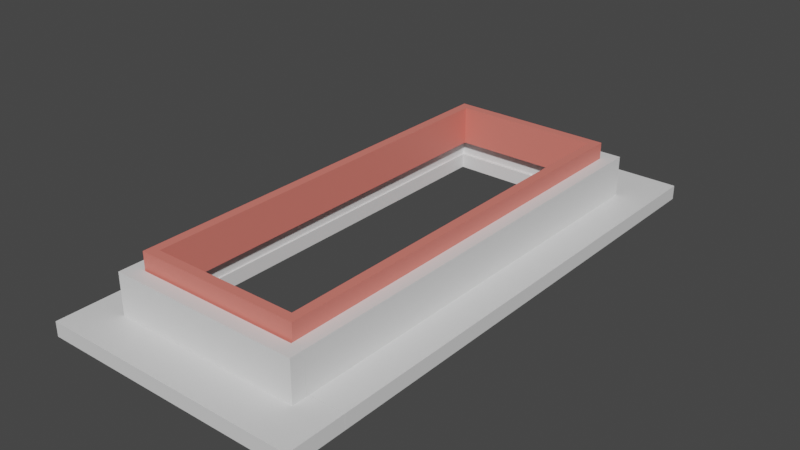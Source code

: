 # Source: 01curb.blend  (saved by Blender 3.3.6; exported with 4.5.12 LTS)
import bpy
from mathutils import Matrix  # noqa: F401  (used for matrix-valued properties, if any)

bpy.ops.wm.read_factory_settings(use_empty=True)
scene = bpy.context.scene
scene.name = 'Scene'

# ---- collections
col_collection = bpy.data.collections.new('Collection'); scene.collection.children.link(col_collection)

# ---- materials (node trees are filled in below, after node groups)
mat_mat2 = bpy.data.materials.new('mat2')
mat_mat2.use_transparent_shadow = False
mat_mat1 = bpy.data.materials.new('mat1')
mat_mat1.alpha_threshold = 0.0
mat_mat1.use_transparent_shadow = False
mat_mat1.roughness = 0.5
mat_mat1.line_color = (0.0, 0.0, 0.0, 1.0)

# ---- material node trees
mat_mat2.use_nodes = True; mat_mat2.node_tree.nodes.clear()
_N = mat_mat2.node_tree.nodes; _L = mat_mat2.node_tree.links
n0 = _N.new('ShaderNodeBsdfPrincipled'); n0.name = 'Principled BSDF'; n0.location = (10, 300)
n0.distribution = 'GGX'
n0.subsurface_method = 'RANDOM_WALK_SKIN'
n0.inputs[0].default_value = (0.8, 0.2057, 0.1663, 1.0)
n0.inputs[3].default_value = 1.45
n0.inputs[27].default_value = (0.0, 0.0, 0.0, 1.0)
n0.inputs[28].default_value = 1.0
n1 = _N.new('ShaderNodeOutputMaterial'); n1.name = 'Material Output'; n1.location = (300, 300)
_L.new(n0.outputs[0], n1.inputs[0])
n1.is_active_output = True
mat_mat1.use_nodes = True; mat_mat1.node_tree.nodes.clear()
_N = mat_mat1.node_tree.nodes; _L = mat_mat1.node_tree.links
n0 = _N.new('ShaderNodeOutputMaterial'); n0.name = 'Material Output'; n0.location = (300, 300)
n1 = _N.new('ShaderNodeBsdfPrincipled'); n1.name = 'Principled BSDF'; n1.location = (10, 300)
n1.distribution = 'GGX'
n1.subsurface_method = 'RANDOM_WALK_SKIN'
n1.inputs[3].default_value = 1.45
n1.inputs[27].default_value = (0.0, 0.0, 0.0, 1.0)
n1.inputs[28].default_value = 1.0
_L.new(n1.outputs[0], n0.inputs[0])
n0.is_active_output = True

# ---- world
world_world = bpy.data.worlds.new('World'); scene.world = world_world
world_world.use_nodes = True; world_world.node_tree.nodes.clear()
_N = world_world.node_tree.nodes; _L = world_world.node_tree.links
n0 = _N.new('ShaderNodeOutputWorld'); n0.name = 'World Output'; n0.location = (300, 300)
n1 = _N.new('ShaderNodeBackground'); n1.name = 'Background'; n1.location = (10, 300)
n1.inputs[0].default_value = (0.05088, 0.05088, 0.05088, 1.0)
_L.new(n1.outputs[0], n0.inputs[0])
n0.is_active_output = True
world_world.color = (0.05088, 0.05088, 0.05088)
world_world.use_sun_shadow = False
world_world.sun_shadow_jitter_overblur = 0.0

# ---- meshes
me_cube_003 = bpy.data.meshes.new('Cube.003')
me_cube_003.from_pydata([(-0.285, -0.73, 0.06679), (-0.285, 0.73, 0.06679), (-0.285, 0.73, -0.06679), (0.285, 0.73, 0.06679), (0.285, -0.73, 0.06679), (0.285, -0.73, -0.06679), (0.285, 0.73, -0.06679), (-0.285, -0.73, -0.06679), (-0.2533, 0.6978, 0.06679), (-0.2533, 0.6978, -0.06679), (0.2533, 0.6978, 0.06679), (0.2533, -0.6978, 0.06679), (0.2533, -0.6978, -0.06679), (0.2533, 0.6978, -0.06679), (-0.2533, -0.6978, 0.06679), (-0.2533, -0.6978, -0.06679)], [], [(2, 1, 3, 6), (5, 4, 0, 7), (1, 2, 7, 0), (4, 5, 6, 3), (9, 13, 10, 8), (12, 15, 14, 11), (8, 14, 15, 9), (11, 10, 13, 12), (0, 14, 8, 1), (5, 12, 13, 6), (1, 8, 10, 3), (6, 13, 9, 2), (2, 9, 15, 7), (3, 10, 11, 4), (7, 15, 12, 5), (4, 11, 14, 0)])
_uv = me_cube_003.uv_layers.new(name='UVMap')
_uv.uv.foreach_set('vector', [0.9503, 0.2996, 0.8801, 0.2996, 0.8801, 0.0, 0.9503, 0.0, 0.9503, 0.5992, 0.8801, 0.5992, 0.8801, 0.2996, 0.9503, 0.2996, 0.6694, 0.7675, 0.5992, 0.7675, 0.5992, 5.96e-08, 0.6694, 0.0, 0.7396, 0.7675, 0.6694, 0.7675, 0.6694, 0.0, 0.7396, 5.96e-08, 0.9503, 0.5992, 0.9503, 0.8655, 0.8801, 0.8655, 0.8801, 0.5992, 0.8099, 0.7337, 0.8099, 1.0, 0.7396, 1.0, 0.7396, 0.7337, 0.8099, 5.96e-08, 0.8099, 0.7337, 0.7396, 0.7337, 0.7396, 0.0, 0.8801, 0.0, 0.8801, 0.7337, 0.8099, 0.7337, 0.8099, 5.96e-08, 0.2996, 0.7675, 0.283, 0.7506, 0.283, 0.01692, 0.2996, 0.0, 0.2996, 5.96e-08, 0.3162, 0.01692, 0.3162, 0.7506, 0.2996, 0.7675, 0.2996, 0.0, 0.283, 0.01692, 0.01662, 0.01692, 0.0, 5.96e-08, 0.2996, 0.7675, 0.3162, 0.7506, 0.5826, 0.7506, 0.5992, 0.7675, 0.5992, 0.7675, 0.5826, 0.7506, 0.5826, 0.01692, 0.5992, 0.0, 0.0, 5.96e-08, 0.01662, 0.01692, 0.01662, 0.7506, 8.941e-08, 0.7675, 0.5992, 0.0, 0.5826, 0.01692, 0.3162, 0.01692, 0.2996, 5.96e-08, 8.941e-08, 0.7675, 0.01662, 0.7506, 0.283, 0.7506, 0.2996, 0.7675])
me_cube_003.materials.append(mat_mat2)
me_cube_003.use_mirror_vertex_groups = False
me_cube_003.update()
me_cube_004 = bpy.data.meshes.new('Cube.004')
me_cube_004.from_pydata([(0.45, 1.629, 0.0), (0.45, 1.629, -0.05), (0.2795, 1.629, 0.0), (0.2795, 1.629, -0.05), (0.2795, 0.1787, -0.05), (0.45, 0.1787, 0.0), (0.45, 0.1787, -0.05), (0.2795, 0.1787, 0.0), (-0.45, 1.629, 0.0), (-0.45, 1.629, -0.05), (-0.2795, 1.629, 0.0), (-0.2795, 1.629, -0.05), (-0.2795, 0.1787, -0.05), (-0.45, 0.1787, 0.0), (-0.45, 0.1787, -0.05), (-0.2795, 0.1787, 0.0), (-0.45, 0.1777, 0.0), (-0.45, 0.1777, -0.05), (0.45, 0.1777, 0.0), (0.45, 0.1777, -0.05), (0.45, -0.02231, -0.05), (-0.45, -0.02231, 0.0), (-0.45, -0.02231, -0.05), (0.45, -0.02231, 0.0), (-0.45, 1.879, 0.0), (-0.45, 1.879, -0.05), (0.45, 1.879, 0.0), (0.45, 1.879, -0.05), (0.45, 1.629, -0.05), (-0.45, 1.629, 0.0), (-0.45, 1.629, -0.05), (0.45, 1.629, 0.0)], [], [(5, 0, 2, 7), (1, 3, 2, 0), (4, 3, 1, 6), (6, 1, 0, 5), (3, 4, 7, 2), (6, 5, 7, 4), (13, 15, 10, 8), (9, 8, 10, 11), (12, 14, 9, 11), (14, 13, 8, 9), (11, 10, 15, 12), (14, 12, 15, 13), (21, 23, 18, 16), (17, 16, 18, 19), (20, 22, 17, 19), (22, 21, 16, 17), (19, 18, 23, 20), (22, 20, 23, 21), (29, 31, 26, 24), (25, 24, 26, 27), (28, 30, 25, 27), (30, 29, 24, 25), (27, 26, 31, 28), (30, 28, 31, 29)])
_uv = me_cube_004.uv_layers.new(name='UVMap')
_uv.uv.foreach_set('vector', [0.1894, 0.8056, 0.1894, 1.192e-07, 0.09471, 0.0, 0.09471, 0.8056, 0.6288, 0.5, 0.6288, 0.5947, 0.6566, 0.5947, 0.6566, 0.5, 0.1894, 1.043e-07, 0.1894, 0.8056, 0.2841, 0.8056, 0.2841, 0.0, 0.9622, 0.8056, 0.9622, 0.0, 0.9344, 0.0, 0.9344, 0.8056, 0.9899, 0.8056, 0.9899, 0.0, 0.9622, 0.0, 0.9622, 0.8056, 0.6011, 0.5947, 0.6288, 0.5947, 0.6288, 0.5, 0.6011, 0.5, 0.09471, 0.8056, 2.98e-08, 0.8056, 0.0, 0.0, 0.09471, 1.192e-07, 0.6844, 0.5947, 0.6566, 0.5947, 0.6566, 0.5, 0.6844, 0.5, 0.2841, 1.043e-07, 0.3788, 0.0, 0.3788, 0.8056, 0.2841, 0.8056, 0.8788, 0.0, 0.9066, 0.0, 0.9066, 0.8056, 0.8788, 0.8056, 0.9344, 0.8056, 0.9066, 0.8056, 0.9066, 0.0, 0.9344, 0.0, 0.6288, 0.5947, 0.6288, 0.6894, 0.6011, 0.6894, 0.6011, 0.5947, 0.8788, 0.0, 0.8788, 0.5, 0.7677, 0.5, 0.7677, 0.0, 0.4066, 1.0, 0.3788, 1.0, 0.3788, 0.5, 0.4066, 0.5, 0.7677, 0.0, 0.7677, 0.5, 0.6566, 0.5, 0.6566, 0.0, 0.6011, 0.6111, 0.5733, 0.6111, 0.5733, 0.5, 0.6011, 0.5, 0.5455, 0.5, 0.5733, 0.5, 0.5733, 0.6111, 0.5455, 0.6111, 0.4344, 0.5, 0.4344, 1.0, 0.4066, 1.0, 0.4066, 0.5, 0.3788, 0.5, 0.3788, 2.98e-08, 0.5177, 0.0, 0.5177, 0.5, 0.4899, 1.0, 0.4622, 1.0, 0.4622, 0.5, 0.4899, 0.5, 0.6566, 0.0, 0.6566, 0.5, 0.5177, 0.5, 0.5177, 0.0, 0.5177, 0.5, 0.5455, 0.5, 0.5455, 0.6389, 0.5177, 0.6389, 0.5177, 0.6389, 0.4899, 0.6389, 0.4899, 0.5, 0.5177, 0.5, 0.4622, 0.5, 0.4622, 1.0, 0.4344, 1.0, 0.4344, 0.5])
me_cube_004.materials.append(mat_mat1)
me_cube_004.use_mirror_vertex_groups = False
me_cube_004.update()
me_cube_005 = bpy.data.meshes.new('Cube.005')
me_cube_005.from_pydata([(-0.33, -1.304e-07, -0.05), (-0.33, -1.304e-07, -0.19), (0.33, 1.304e-07, -0.05), (0.33, 1.304e-07, -0.19), (-0.33, 0.0491, -0.19), (-0.33, 0.0491, -0.05), (0.33, 0.0491, -0.05), (0.33, 0.0491, -0.19), (-0.3299, 1.52, -0.05), (-0.3299, 1.52, -0.19), (-0.3299, 0.05002, -0.05), (-0.3299, 0.05002, -0.19), (-0.2855, 0.05002, -0.05), (-0.2855, 1.52, -0.05), (-0.2855, 0.05002, -0.19), (-0.2855, 1.52, -0.19), (0.3299, 1.52, -0.05), (0.3299, 1.52, -0.19), (0.3299, 0.05002, -0.05), (0.3299, 0.05002, -0.19), (0.2855, 0.05002, -0.05), (0.2855, 1.52, -0.05), (0.2855, 0.05002, -0.19), (0.2855, 1.52, -0.19), (-0.33, 1.52, -0.05), (-0.33, 1.52, -0.19), (0.33, 1.52, -0.05), (0.33, 1.52, -0.19), (-0.33, 1.569, -0.19), (-0.33, 1.569, -0.05), (0.33, 1.569, -0.05), (0.33, 1.569, -0.19)], [], [(7, 6, 2, 3), (3, 2, 0, 1), (0, 2, 6, 5), (3, 1, 4, 7), (1, 0, 5, 4), (7, 4, 5, 6), (11, 10, 8, 9), (14, 11, 9, 15), (15, 9, 8, 13), (12, 10, 11, 14), (10, 12, 13, 8), (13, 12, 14, 15), (19, 18, 16, 17), (22, 19, 17, 23), (23, 17, 16, 21), (20, 18, 19, 22), (18, 20, 21, 16), (21, 20, 22, 23), (31, 30, 26, 27), (27, 26, 24, 25), (24, 26, 30, 29), (27, 25, 28, 31), (25, 24, 29, 28), (31, 28, 29, 30)])
_uv = me_cube_005.uv_layers.new(name='UVMap')
_uv.uv.foreach_set('vector', [0.9736, 0.0, 0.9736, 0.1263, 0.9409, 0.1263, 0.9409, 0.0, 0.7575, 0.4386, 0.6313, 0.4386, 0.6313, 0.0, 0.7575, 0.0, 0.9083, 0.0, 0.9083, 0.4386, 0.8757, 0.4386, 0.8757, 2.98e-08, 0.9083, 0.4386, 0.9083, 0.8772, 0.8757, 0.8772, 0.8757, 0.4386, 0.9736, 0.1263, 0.9736, 0.2525, 0.9409, 0.2525, 0.9409, 0.1263, 0.6313, 0.4386, 0.6313, 0.8772, 0.505, 0.8772, 0.505, 0.4386, 0.0, 1.155e-07, 0.1263, 0.0, 0.1263, 0.9768, 1.49e-08, 0.9768, 0.8461, 3.725e-09, 0.8757, 0.0, 0.8757, 0.9768, 0.8461, 0.9768, 0.9409, 0.6313, 0.9705, 0.6313, 0.9705, 0.7575, 0.9409, 0.7575, 0.9705, 0.8838, 0.9409, 0.8838, 0.9409, 0.7575, 0.9705, 0.7575, 0.7871, 0.9768, 0.7575, 0.9768, 0.7575, 0.0, 0.7871, 0.0, 0.505, 1.192e-07, 0.505, 0.9768, 0.3788, 0.9768, 0.3788, 0.0, 0.1263, 1.155e-07, 0.2525, 0.0, 0.2525, 0.9768, 0.1263, 0.9768, 0.8166, 3.725e-09, 0.8461, 0.0, 0.8461, 0.9768, 0.8166, 0.9768, 0.9409, 0.505, 0.9705, 0.505, 0.9705, 0.6313, 0.9409, 0.6313, 1.0, 0.6313, 0.9705, 0.6313, 0.9705, 0.505, 1.0, 0.505, 0.8166, 0.9768, 0.7871, 0.9768, 0.7871, 0.0, 0.8166, 0.0, 0.3788, 1.192e-07, 0.3788, 0.9768, 0.2525, 0.9768, 0.2525, 0.0, 0.9736, 0.3788, 0.9736, 0.505, 0.9409, 0.505, 0.9409, 0.3788, 0.6313, 0.4386, 0.505, 0.4386, 0.505, 0.0, 0.6313, 0.0, 0.9409, 0.0, 0.9409, 0.4386, 0.9083, 0.4386, 0.9083, 2.98e-08, 0.9409, 0.4386, 0.9409, 0.8772, 0.9083, 0.8772, 0.9083, 0.4386, 0.9736, 0.2525, 0.9736, 0.3788, 0.9409, 0.3788, 0.9409, 0.2525, 0.7575, 0.4386, 0.7575, 0.8772, 0.6313, 0.8772, 0.6313, 0.4386])
me_cube_005.materials.append(mat_mat1)
me_cube_005.use_mirror_vertex_groups = False
me_cube_005.update()

# ---- objects
ob_2 = bpy.data.objects.new('2', me_cube_003)
ob_1 = bpy.data.objects.new('1', me_cube_004)
ob_0 = bpy.data.objects.new('0', me_cube_005)

# ---- transforms, parenting, visibility, modifiers, constraints
ob_2.location = (-2.943e-07, 0.927, -0.06)
ob_2.lock_rotations_4d = False
ob_2.empty_display_type = 'ARROWS'
ob_2.lineart.crease_threshold = 0.0
ob_1.location = (0.0, 0.02231, -0.19)
ob_1.lock_rotations_4d = False
ob_1.empty_display_type = 'ARROWS'
ob_1.lineart.crease_threshold = 0.0
ob_0.location = (0.0, 0.1416, 0.0)
ob_0.lock_rotations_4d = False
ob_0.empty_display_type = 'ARROWS'
ob_0.lineart.crease_threshold = 0.0

# ---- collection membership
col_collection.objects.link(ob_2)
col_collection.objects.link(ob_1)
col_collection.objects.link(ob_0)

# ---- scene / render settings (as saved in the file)
scene.frame_start = 1; scene.frame_end = 250; scene.frame_set(1)
scene.render.engine = 'BLENDER_EEVEE_NEXT'
scene.cycles.sampling_pattern = 'TABULATED_SOBOL'
scene.cycles.use_light_tree = False
scene.view_settings.view_transform = 'Filmic'
bpy.context.view_layer.update()

# ---- added for rendering (the .blend has no active camera and no usable light): camera, sun
cam_auto = bpy.data.cameras.new('AutoCamera')
cam_auto.lens = 50.0
cam_auto.sensor_width = 36.0
cam_auto.clip_end = 1000.0
ob_auto_camera = bpy.data.objects.new('AutoCamera', cam_auto)
scene.collection.objects.link(ob_auto_camera)
ob_auto_camera.location = (1.9597, -1.40094, 1.45116)
ob_auto_camera.rotation_euler = (1.09748, -7.21219e-08, 0.694738)
scene.camera = ob_auto_camera
light_auto_sun = bpy.data.lights.new('AutoSun', 'SUN')
light_auto_sun.energy = 3.0
light_auto_sun.angle = 0.0523599
ob_auto_sun = bpy.data.objects.new('AutoSun', light_auto_sun)
scene.collection.objects.link(ob_auto_sun)
ob_auto_sun.rotation_euler = (0.872665, 0.174533, 0.523599)
bpy.context.view_layer.update()
